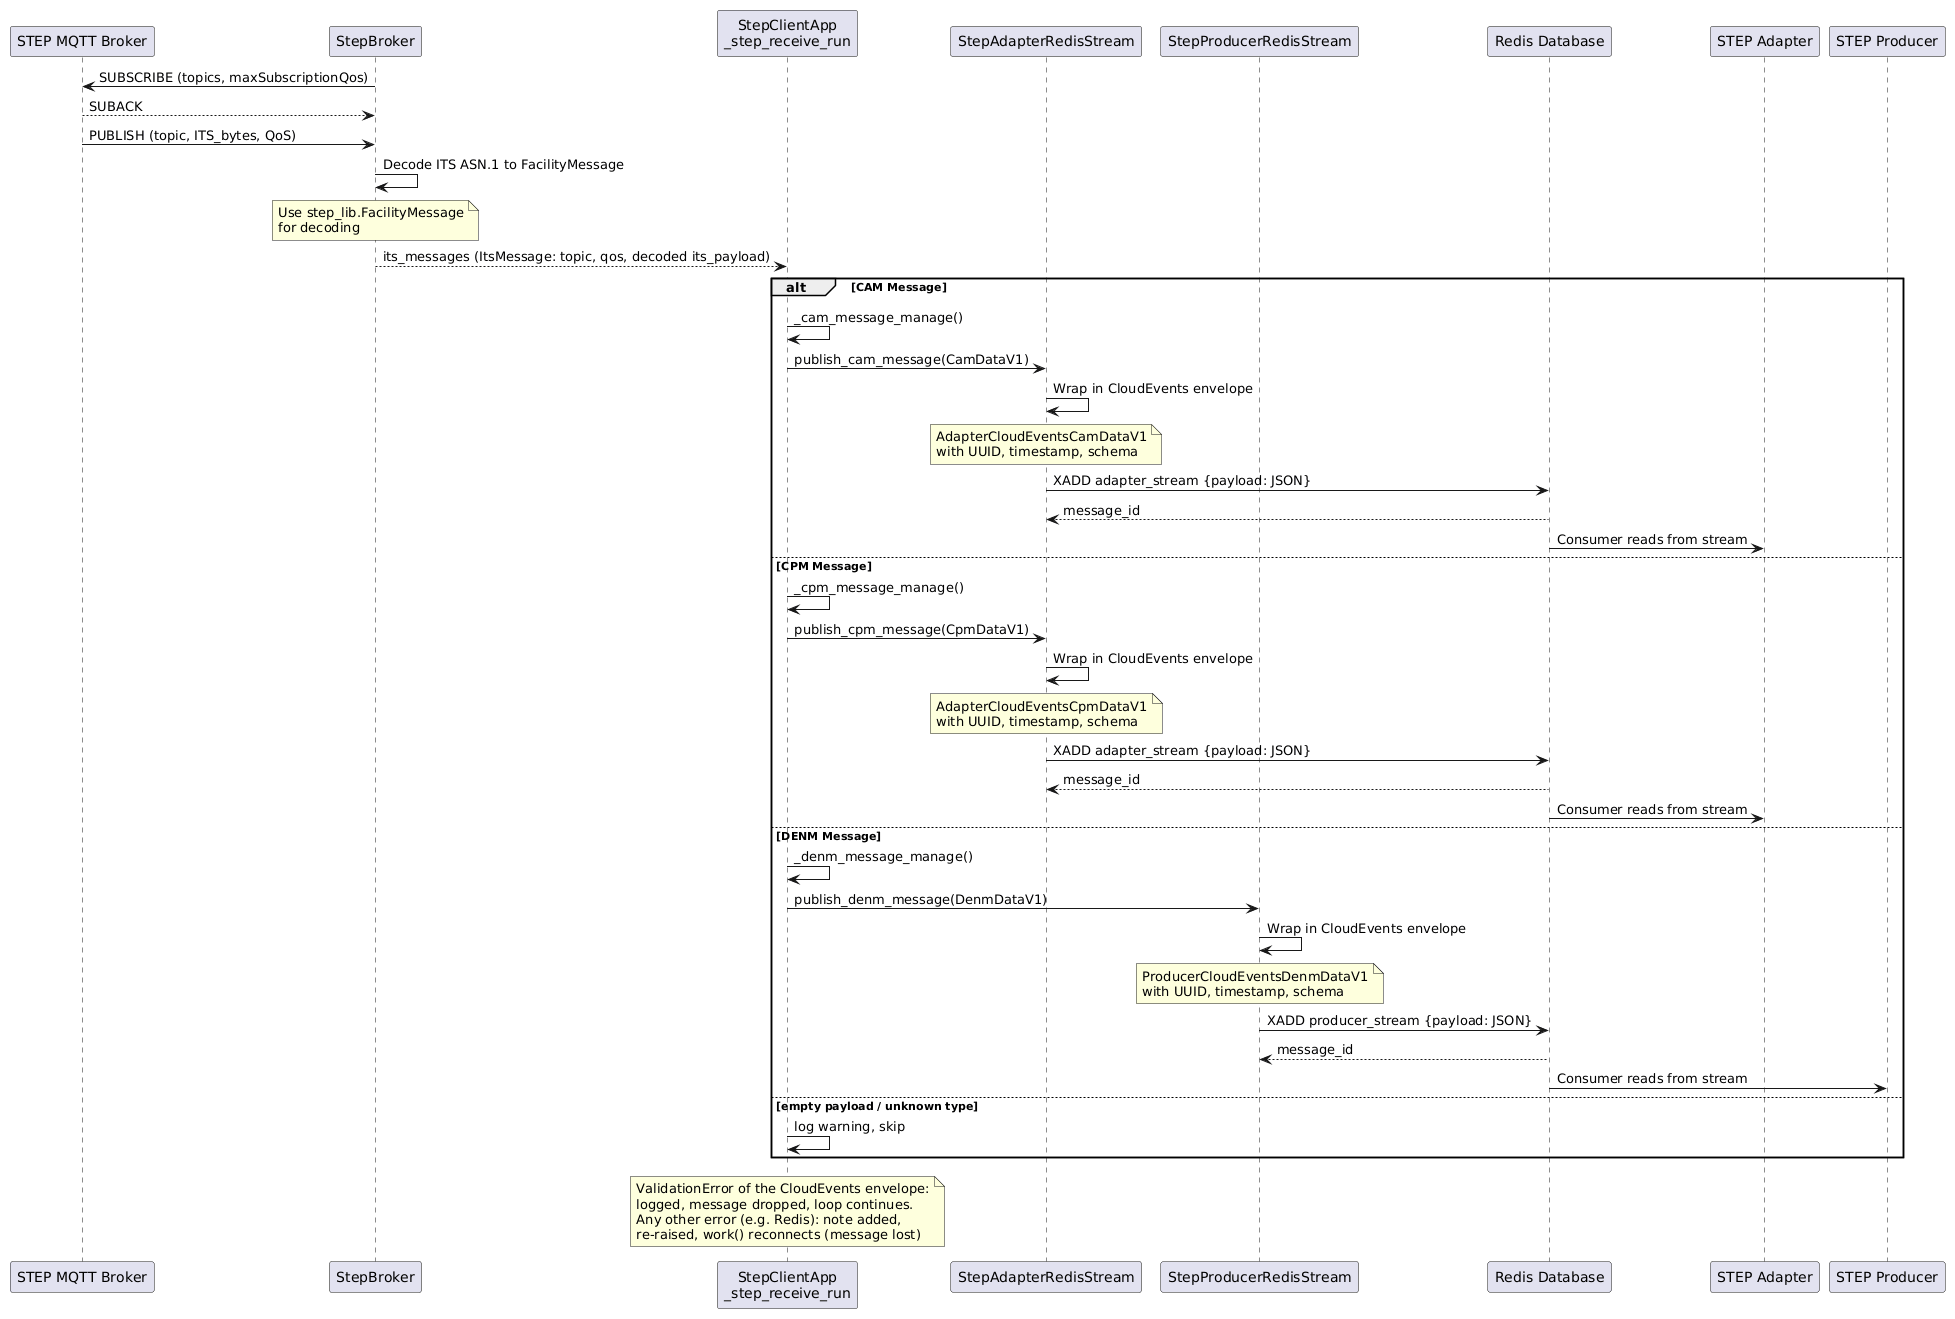

The diagram above was rendered by PlantUML. Its source (embedded in the PNG):
@startuml

participant "STEP MQTT Broker" as MQTT
participant "StepBroker" as Gateway
participant "StepClientApp\n_step_receive_run" as Main
participant "StepAdapterRedisStream" as AdapterStream
participant "StepProducerRedisStream" as ProducerStream
participant "Redis Database" as RedisDB
participant "STEP Adapter" as Adapter
participant "STEP Producer" as Producer

Gateway -> MQTT : SUBSCRIBE (topics, maxSubscriptionQos)
MQTT --> Gateway : SUBACK

MQTT -> Gateway : PUBLISH (topic, ITS_bytes, QoS)

Gateway -> Gateway : Decode ITS ASN.1 to FacilityMessage
note over Gateway
   Use step_lib.FacilityMessage
   for decoding
end note

Gateway --> Main : its_messages (ItsMessage: topic, qos, decoded its_payload)

alt CAM Message
   Main -> Main : _cam_message_manage()
   Main -> AdapterStream : publish_cam_message(CamDataV1)
   AdapterStream -> AdapterStream : Wrap in CloudEvents envelope
   note over AdapterStream
      AdapterCloudEventsCamDataV1
      with UUID, timestamp, schema
   end note
   AdapterStream -> RedisDB : XADD adapter_stream {payload: JSON}
   RedisDB --> AdapterStream : message_id

   RedisDB -> Adapter : Consumer reads from stream
else CPM Message
   Main -> Main : _cpm_message_manage()
   Main -> AdapterStream : publish_cpm_message(CpmDataV1)
   AdapterStream -> AdapterStream : Wrap in CloudEvents envelope
   note over AdapterStream
      AdapterCloudEventsCpmDataV1
      with UUID, timestamp, schema
   end note
   AdapterStream -> RedisDB : XADD adapter_stream {payload: JSON}
   RedisDB --> AdapterStream : message_id

   RedisDB -> Adapter : Consumer reads from stream
else DENM Message
   Main -> Main : _denm_message_manage()
   Main -> ProducerStream : publish_denm_message(DenmDataV1)
   ProducerStream -> ProducerStream : Wrap in CloudEvents envelope
   note over ProducerStream
      ProducerCloudEventsDenmDataV1
      with UUID, timestamp, schema
   end note
   ProducerStream -> RedisDB : XADD producer_stream {payload: JSON}
   RedisDB --> ProducerStream : message_id

   RedisDB -> Producer : Consumer reads from stream
else empty payload / unknown type
   Main -> Main : log warning, skip
end

note over Main
   ValidationError of the CloudEvents envelope:
   logged, message dropped, loop continues.
   Any other error (e.g. Redis): note added,
   re-raised, work() reconnects (message lost)
end note

@enduml